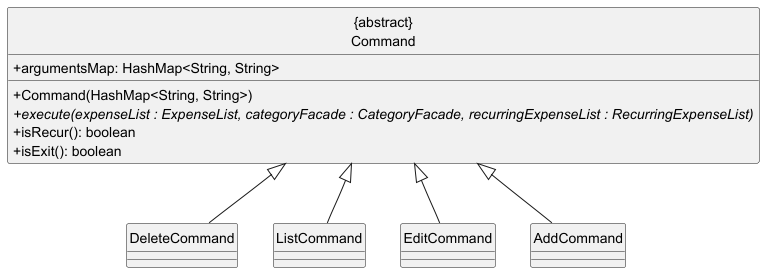

The diagram above was rendered by PlantUML. Its source (embedded in the PNG):
@startuml
skinparam classAttributeIconSize 0
hide circle

class "{abstract}\nCommand" {
    +argumentsMap: HashMap<String, String>
    +Command(HashMap<String, String>)
    +execute(expenseList : ExpenseList, categoryFacade : CategoryFacade, recurringExpenseList : RecurringExpenseList) {abstract}
    +isRecur(): boolean
    +isExit(): boolean
}


together {
    class AddCommand
    class EditCommand
    class ListCommand
    class DeleteCommand
}

AddCommand -up-|> "{abstract}\nCommand"
EditCommand-up-|> "{abstract}\nCommand"
ListCommand -up-|> "{abstract}\nCommand"
DeleteCommand -up-|> "{abstract}\nCommand"

@enduml